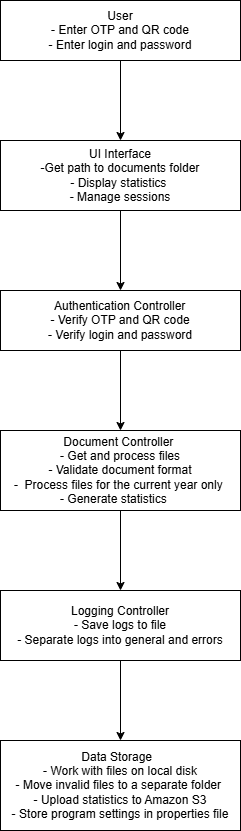

The diagram above was exported from draw.io. Its source (the exported page's mxGraphModel, read from the mxfile embedded in the PNG):
<mxGraphModel dx="1434" dy="2010" grid="1" gridSize="10" guides="1" tooltips="1" connect="1" arrows="1" fold="1" page="1" pageScale="1" pageWidth="827" pageHeight="1169" math="0" shadow="0">
  <root>
    <mxCell id="0" />
    <mxCell id="1" parent="0" />
    <mxCell id="o2bJ_lUEzZmjWCzpoX5G-1" value="User&lt;div&gt;&amp;nbsp;- Enter OTP and QR code&amp;nbsp;&lt;/div&gt;&lt;div&gt;- Enter login and password&lt;/div&gt;" style="rounded=0;whiteSpace=wrap;html=1;" parent="1" vertex="1">
      <mxGeometry x="80" y="-700" width="240" height="60" as="geometry" />
    </mxCell>
    <mxCell id="o2bJ_lUEzZmjWCzpoX5G-2" value="UI Interface&lt;div&gt;-Get path to documents folder&lt;/div&gt;&lt;div&gt;- Display statistics&amp;nbsp;&lt;/div&gt;&lt;div&gt;- Manage sessions&lt;/div&gt;" style="rounded=0;whiteSpace=wrap;html=1;" parent="1" vertex="1">
      <mxGeometry x="80" y="-560" width="240" height="70" as="geometry" />
    </mxCell>
    <mxCell id="o2bJ_lUEzZmjWCzpoX5G-3" value="" style="endArrow=classic;html=1;rounded=0;entryX=0.5;entryY=0;entryDx=0;entryDy=0;exitX=0.5;exitY=1;exitDx=0;exitDy=0;" parent="1" source="o2bJ_lUEzZmjWCzpoX5G-1" target="o2bJ_lUEzZmjWCzpoX5G-2" edge="1">
      <mxGeometry width="50" height="50" relative="1" as="geometry">
        <mxPoint x="170" y="-570" as="sourcePoint" />
        <mxPoint x="220" y="-620" as="targetPoint" />
      </mxGeometry>
    </mxCell>
    <mxCell id="o2bJ_lUEzZmjWCzpoX5G-4" value="&amp;nbsp;Authentication Controller&amp;nbsp;&lt;div&gt;- Verify OTP and QR code&lt;/div&gt;&lt;div&gt;- Verify login and password&lt;/div&gt;" style="rounded=0;whiteSpace=wrap;html=1;" parent="1" vertex="1">
      <mxGeometry x="80" y="-410" width="240" height="60" as="geometry" />
    </mxCell>
    <mxCell id="o2bJ_lUEzZmjWCzpoX5G-5" value="" style="endArrow=classic;html=1;rounded=0;entryX=0.5;entryY=0;entryDx=0;entryDy=0;exitX=0.5;exitY=1;exitDx=0;exitDy=0;" parent="1" source="o2bJ_lUEzZmjWCzpoX5G-2" target="o2bJ_lUEzZmjWCzpoX5G-4" edge="1">
      <mxGeometry width="50" height="50" relative="1" as="geometry">
        <mxPoint x="175" y="-420" as="sourcePoint" />
        <mxPoint x="225" y="-470" as="targetPoint" />
      </mxGeometry>
    </mxCell>
    <mxCell id="o2bJ_lUEzZmjWCzpoX5G-6" value="Document Controller&amp;nbsp;&lt;div&gt;- Get and process files&lt;/div&gt;&lt;div&gt;- Validate document format&lt;/div&gt;&lt;div&gt;-&amp;nbsp; Process files for the current year only&amp;nbsp;&lt;/div&gt;&lt;div&gt;- Generate statistics&amp;nbsp; &amp;nbsp;&amp;nbsp;&lt;/div&gt;" style="rounded=0;whiteSpace=wrap;html=1;" parent="1" vertex="1">
      <mxGeometry x="80" y="-270" width="240" height="80" as="geometry" />
    </mxCell>
    <mxCell id="o2bJ_lUEzZmjWCzpoX5G-7" value="" style="endArrow=classic;html=1;rounded=0;entryX=0.5;entryY=0;entryDx=0;entryDy=0;exitX=0.5;exitY=1;exitDx=0;exitDy=0;" parent="1" source="o2bJ_lUEzZmjWCzpoX5G-4" target="o2bJ_lUEzZmjWCzpoX5G-6" edge="1">
      <mxGeometry width="50" height="50" relative="1" as="geometry">
        <mxPoint x="175" y="-280" as="sourcePoint" />
        <mxPoint x="225" y="-330" as="targetPoint" />
      </mxGeometry>
    </mxCell>
    <mxCell id="o2bJ_lUEzZmjWCzpoX5G-10" value="" style="endArrow=classic;html=1;rounded=0;exitX=0.5;exitY=1;exitDx=0;exitDy=0;" parent="1" source="o2bJ_lUEzZmjWCzpoX5G-6" edge="1">
      <mxGeometry width="50" height="50" relative="1" as="geometry">
        <mxPoint x="175" y="-130" as="sourcePoint" />
        <mxPoint x="200" y="-110" as="targetPoint" />
      </mxGeometry>
    </mxCell>
    <mxCell id="o2bJ_lUEzZmjWCzpoX5G-13" value="" style="edgeStyle=orthogonalEdgeStyle;rounded=0;orthogonalLoop=1;jettySize=auto;html=1;" parent="1" source="o2bJ_lUEzZmjWCzpoX5G-11" target="o2bJ_lUEzZmjWCzpoX5G-12" edge="1">
      <mxGeometry relative="1" as="geometry" />
    </mxCell>
    <mxCell id="o2bJ_lUEzZmjWCzpoX5G-11" value="Logging Controller&lt;div&gt;- Save logs to file&lt;/div&gt;&lt;div&gt;- Separate logs into general and errors&lt;/div&gt;" style="rounded=0;whiteSpace=wrap;html=1;" parent="1" vertex="1">
      <mxGeometry x="80" y="-110" width="240" height="70" as="geometry" />
    </mxCell>
    <mxCell id="o2bJ_lUEzZmjWCzpoX5G-12" value="Data Storage&amp;nbsp;&amp;nbsp;&lt;div&gt;- Work with files on local disk&lt;/div&gt;&lt;div&gt;- Move invalid files to a separate folder&amp;nbsp;&lt;/div&gt;&lt;div&gt;-&amp;nbsp;Upload statistics to Amazon S3&lt;/div&gt;&lt;div&gt;- Store program settings in properties file&lt;/div&gt;" style="whiteSpace=wrap;html=1;rounded=0;" parent="1" vertex="1">
      <mxGeometry x="80" y="40" width="240" height="90" as="geometry" />
    </mxCell>
  </root>
</mxGraphModel>